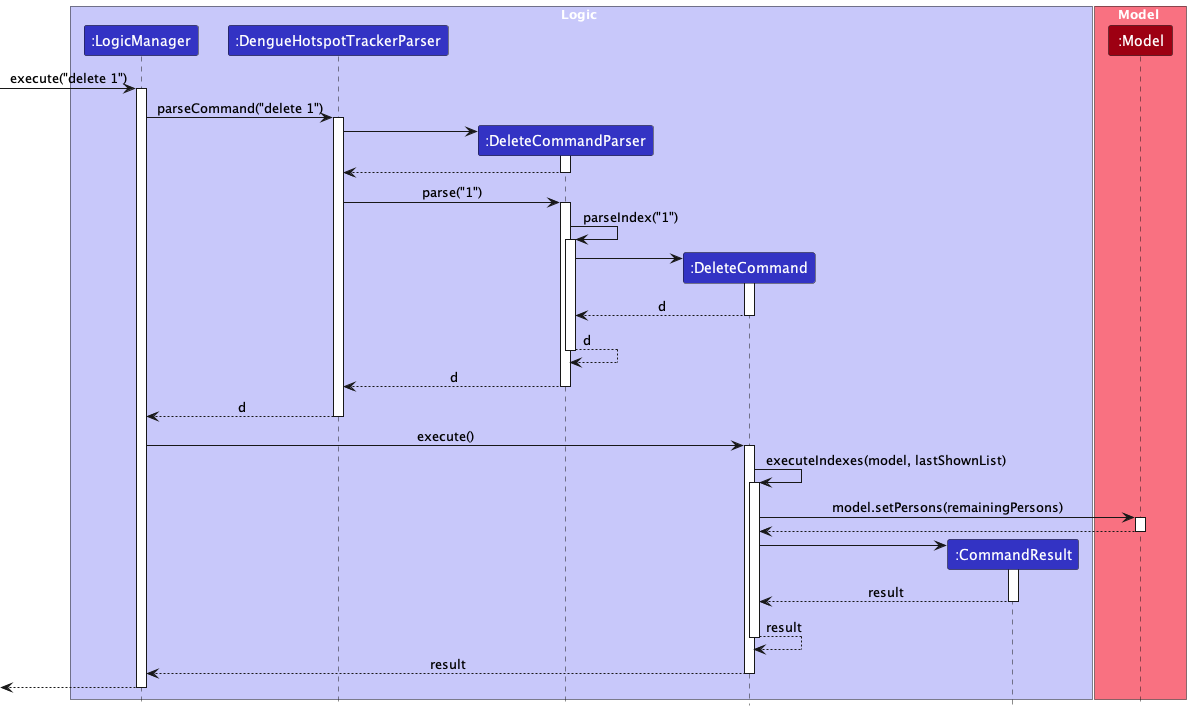

The diagram above was rendered by PlantUML. Its source (embedded in the PNG):
@startuml
!include style.puml
hide footbox

box Logic LOGIC_COLOR_T1
participant ":LogicManager" as LogicManager LOGIC_COLOR
participant ":DengueHotspotTrackerParser" as DengueHotspotTrackerParser LOGIC_COLOR
participant ":DeleteCommandParser" as DeleteCommandParser LOGIC_COLOR
participant ":DeleteCommand" as DeleteCommand LOGIC_COLOR
participant ":CommandResult" as CommandResult LOGIC_COLOR
end box

box Model MODEL_COLOR_T1
participant ":Model" as Model MODEL_COLOR
end box

[-> LogicManager : execute("delete 1")
activate LogicManager

LogicManager -> DengueHotspotTrackerParser : parseCommand("delete 1")
activate DengueHotspotTrackerParser

create DeleteCommandParser
DengueHotspotTrackerParser -> DeleteCommandParser
activate DeleteCommandParser

DeleteCommandParser --> DengueHotspotTrackerParser
deactivate DeleteCommandParser

DengueHotspotTrackerParser -> DeleteCommandParser : parse("1")
activate DeleteCommandParser

DeleteCommandParser -> DeleteCommandParser : parseIndex("1")
activate DeleteCommandParser

create DeleteCommand
DeleteCommandParser -> DeleteCommand
activate DeleteCommand

DeleteCommand --> DeleteCommandParser : d
deactivate DeleteCommand

DeleteCommandParser --> DeleteCommandParser : d
deactivate DeleteCommandParser

DeleteCommandParser --> DengueHotspotTrackerParser : d
deactivate DeleteCommandParser

DengueHotspotTrackerParser --> LogicManager : d
deactivate DengueHotspotTrackerParser

LogicManager -> DeleteCommand : execute()
activate DeleteCommand

DeleteCommand -> DeleteCommand : executeIndexes(model, lastShownList)
activate DeleteCommand

DeleteCommand -> Model : model.setPersons(remainingPersons)
activate Model

Model --> DeleteCommand
deactivate Model

create CommandResult
DeleteCommand -> CommandResult
activate CommandResult

CommandResult --> DeleteCommand : result
deactivate CommandResult

DeleteCommand --> DeleteCommand : result
deactivate DeleteCommand

DeleteCommand --> LogicManager : result
deactivate DeleteCommand

LogicManager -->[
deactivate LogicManager

@enduml